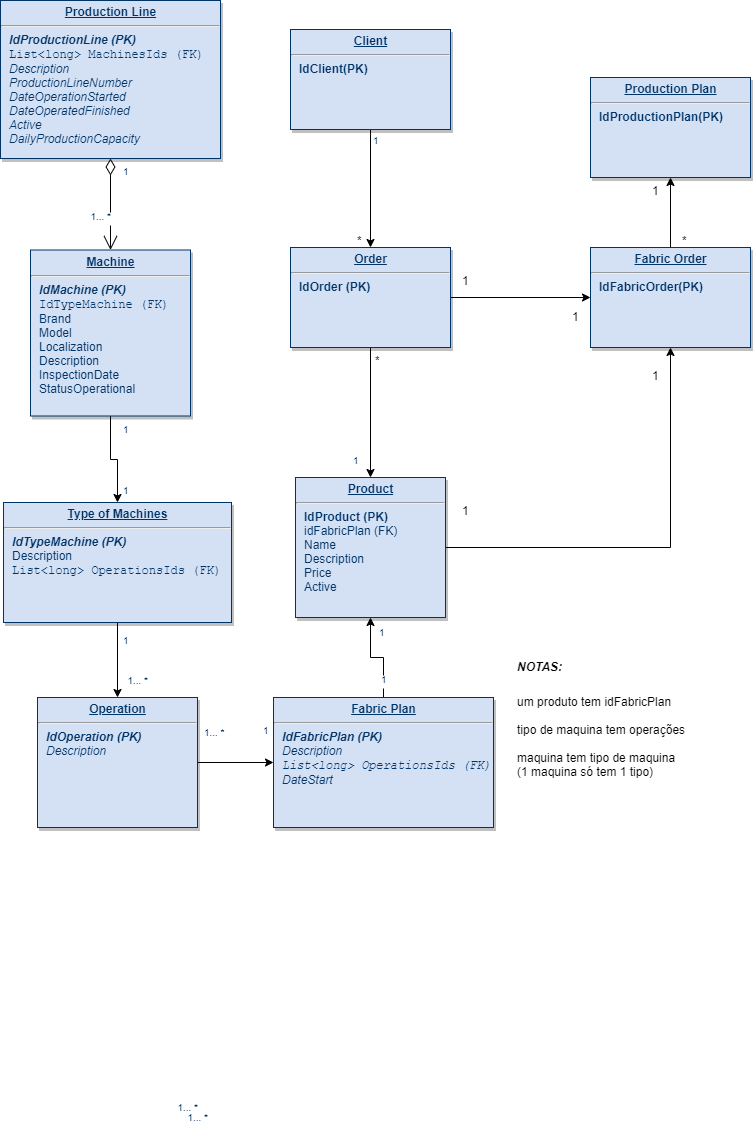

The diagram above was exported from draw.io. Its source (the exported page's mxGraphModel, read from the mxfile embedded in the PNG):
<mxGraphModel dx="1008" dy="374" grid="1" gridSize="10" guides="1" tooltips="1" connect="1" arrows="1" fold="1" page="1" pageScale="1" pageWidth="826" pageHeight="1169" background="#ffffff" math="0" shadow="0">
  <root>
    <mxCell id="0" />
    <mxCell id="1" parent="0" />
    <mxCell id="8j8uPJQYbjqGZ4pbmdRs-105" style="edgeStyle=orthogonalEdgeStyle;rounded=0;orthogonalLoop=1;jettySize=auto;html=1;" parent="1" source="19" target="23" edge="1">
      <mxGeometry relative="1" as="geometry" />
    </mxCell>
    <mxCell id="19" value="&lt;p style=&quot;margin: 0px ; margin-top: 4px ; text-align: center ; text-decoration: underline&quot;&gt;&lt;strong&gt;Operation&lt;/strong&gt;&lt;/p&gt;&lt;hr&gt;&lt;p style=&quot;margin: 0px ; margin-left: 8px&quot;&gt;&lt;b&gt;&lt;i&gt;IdOperation (PK)&lt;/i&gt;&lt;/b&gt;&lt;/p&gt;&lt;p style=&quot;margin: 0px 0px 0px 8px&quot;&gt;&lt;i&gt;Description&lt;/i&gt;&lt;/p&gt;" style="verticalAlign=top;align=left;overflow=fill;fontSize=12;fontFamily=Helvetica;html=1;strokeColor=#003366;shadow=1;fillColor=#D4E1F5;fontColor=#003366" parent="1" vertex="1">
      <mxGeometry x="47" y="720" width="160" height="130" as="geometry" />
    </mxCell>
    <mxCell id="8j8uPJQYbjqGZ4pbmdRs-104" style="edgeStyle=orthogonalEdgeStyle;rounded=0;orthogonalLoop=1;jettySize=auto;html=1;" parent="1" source="20" target="19" edge="1">
      <mxGeometry relative="1" as="geometry" />
    </mxCell>
    <mxCell id="20" value="&lt;p style=&quot;margin: 0px ; margin-top: 4px ; text-align: center ; text-decoration: underline&quot;&gt;&lt;strong&gt;Type of Machines&lt;/strong&gt;&lt;/p&gt;&lt;hr&gt;&lt;p style=&quot;margin: 0px ; margin-left: 8px&quot;&gt;&lt;b&gt;&lt;i&gt;IdTypeMachine (PK)&lt;/i&gt;&lt;/b&gt;&lt;/p&gt;&lt;p style=&quot;margin: 0px ; margin-left: 8px&quot;&gt;Description&lt;/p&gt;&lt;p style=&quot;margin: 0px ; margin-left: 8px&quot;&gt;&lt;font face=&quot;Courier New&quot;&gt;List&amp;lt;long&amp;gt; OperationsIds (FK)&lt;/font&gt;&lt;/p&gt;&lt;p style=&quot;margin: 0px ; margin-left: 8px&quot;&gt;&lt;br&gt;&lt;/p&gt;" style="verticalAlign=top;align=left;overflow=fill;fontSize=12;fontFamily=Helvetica;html=1;strokeColor=#003366;shadow=1;fillColor=#D4E1F5;fontColor=#003366" parent="1" vertex="1">
      <mxGeometry x="13" y="525" width="228" height="120" as="geometry" />
    </mxCell>
    <mxCell id="8j8uPJQYbjqGZ4pbmdRs-118" style="edgeStyle=orthogonalEdgeStyle;rounded=0;orthogonalLoop=1;jettySize=auto;html=1;" parent="1" source="21" target="20" edge="1">
      <mxGeometry relative="1" as="geometry" />
    </mxCell>
    <mxCell id="21" value="&lt;p style=&quot;margin: 0px ; margin-top: 4px ; text-align: center ; text-decoration: underline&quot;&gt;&lt;strong&gt;Machine&lt;/strong&gt;&lt;/p&gt;&lt;hr&gt;&lt;p style=&quot;margin: 0px ; margin-left: 8px&quot;&gt;&lt;b&gt;&lt;i&gt;IdMachine (PK)&lt;/i&gt;&lt;/b&gt;&lt;/p&gt;&lt;p style=&quot;margin: 0px ; margin-left: 8px&quot;&gt;&lt;font face=&quot;Courier New&quot;&gt;IdTypeMachine (FK)&lt;/font&gt;&lt;/p&gt;&lt;p style=&quot;margin: 0px ; margin-left: 8px&quot;&gt;Brand&lt;/p&gt;&lt;p style=&quot;margin: 0px ; margin-left: 8px&quot;&gt;Model&lt;/p&gt;&lt;p style=&quot;margin: 0px ; margin-left: 8px&quot;&gt;Localization&lt;/p&gt;&lt;p style=&quot;margin: 0px ; margin-left: 8px&quot;&gt;Description&lt;/p&gt;&lt;p style=&quot;margin: 0px ; margin-left: 8px&quot;&gt;InspectionDate&lt;/p&gt;&lt;p style=&quot;margin: 0px ; margin-left: 8px&quot;&gt;StatusOperational&lt;/p&gt;" style="verticalAlign=top;align=left;overflow=fill;fontSize=12;fontFamily=Helvetica;html=1;strokeColor=#003366;shadow=1;fillColor=#D4E1F5;fontColor=#003366" parent="1" vertex="1">
      <mxGeometry x="40" y="272.5" width="160" height="166" as="geometry" />
    </mxCell>
    <mxCell id="8j8uPJQYbjqGZ4pbmdRs-106" style="edgeStyle=orthogonalEdgeStyle;rounded=0;orthogonalLoop=1;jettySize=auto;html=1;entryX=0.5;entryY=1;entryDx=0;entryDy=0;" parent="1" source="23" target="29" edge="1">
      <mxGeometry relative="1" as="geometry" />
    </mxCell>
    <mxCell id="23" value="&lt;p style=&quot;margin: 0px ; margin-top: 4px ; text-align: center ; text-decoration: underline&quot;&gt;&lt;strong&gt;Fabric Plan&lt;/strong&gt;&lt;/p&gt;&lt;hr&gt;&lt;p style=&quot;margin: 0px ; margin-left: 8px&quot;&gt;&lt;b&gt;&lt;i&gt;IdFabricPlan (PK)&lt;/i&gt;&lt;/b&gt;&lt;/p&gt;&lt;p style=&quot;margin: 0px ; margin-left: 8px&quot;&gt;&lt;i&gt;Description&lt;/i&gt;&lt;/p&gt;&lt;p style=&quot;margin: 0px ; margin-left: 8px&quot;&gt;&lt;i&gt;&lt;font face=&quot;Courier New&quot;&gt;List&amp;lt;long&amp;gt; OperationsIds (FK)&lt;/font&gt;&lt;/i&gt;&lt;/p&gt;&lt;p style=&quot;margin: 0px ; margin-left: 8px&quot;&gt;&lt;/p&gt;&lt;p style=&quot;margin: 0px ; margin-left: 8px&quot;&gt;&lt;i&gt;DateStart&lt;/i&gt;&lt;/p&gt;" style="verticalAlign=top;align=left;overflow=fill;fontSize=12;fontFamily=Helvetica;html=1;strokeColor=#003366;shadow=1;fillColor=#D4E1F5;fontColor=#003366" parent="1" vertex="1">
      <mxGeometry x="283" y="720" width="220" height="130" as="geometry" />
    </mxCell>
    <mxCell id="25" value="&lt;p style=&quot;margin: 0px ; margin-top: 4px ; text-align: center ; text-decoration: underline&quot;&gt;&lt;strong&gt;Production Line&lt;/strong&gt;&lt;/p&gt;&lt;hr&gt;&lt;p style=&quot;margin: 0px ; margin-left: 8px&quot;&gt;&lt;b&gt;&lt;i&gt;IdProductionLine (PK)&lt;/i&gt;&lt;/b&gt;&lt;/p&gt;&lt;p style=&quot;margin: 0px ; margin-left: 8px&quot;&gt;&lt;span style=&quot;font-family: &amp;#34;courier new&amp;#34;&quot;&gt;List&amp;lt;long&amp;gt; MachinesIds (FK)&lt;/span&gt;&lt;b&gt;&lt;i&gt;&lt;br&gt;&lt;/i&gt;&lt;/b&gt;&lt;/p&gt;&lt;p style=&quot;margin: 0px ; margin-left: 8px&quot;&gt;&lt;i&gt;Description&lt;/i&gt;&lt;/p&gt;&lt;p style=&quot;margin: 0px ; margin-left: 8px&quot;&gt;&lt;i&gt;ProductionLineNumber&lt;/i&gt;&lt;/p&gt;&lt;p style=&quot;margin: 0px ; margin-left: 8px&quot;&gt;&lt;i&gt;DateOperationStarted&lt;/i&gt;&lt;/p&gt;&lt;p style=&quot;margin: 0px ; margin-left: 8px&quot;&gt;&lt;i&gt;DateOperatedFinished&lt;/i&gt;&lt;/p&gt;&lt;p style=&quot;margin: 0px ; margin-left: 8px&quot;&gt;&lt;i&gt;Active&lt;/i&gt;&lt;/p&gt;&lt;p style=&quot;margin: 0px ; margin-left: 8px&quot;&gt;&lt;i&gt;&lt;/i&gt;&lt;/p&gt;&lt;p style=&quot;margin: 0px ; margin-left: 8px&quot;&gt;&lt;i&gt;DailyProductionCapacity&lt;/i&gt;&lt;/p&gt;" style="verticalAlign=top;align=left;overflow=fill;fontSize=12;fontFamily=Helvetica;html=1;strokeColor=#003366;shadow=1;fillColor=#D4E1F5;fontColor=#003366" parent="1" vertex="1">
      <mxGeometry x="10" y="23" width="220" height="158" as="geometry" />
    </mxCell>
    <mxCell id="8j8uPJQYbjqGZ4pbmdRs-113" style="edgeStyle=orthogonalEdgeStyle;rounded=0;orthogonalLoop=1;jettySize=auto;html=1;entryX=0.5;entryY=1;entryDx=0;entryDy=0;" parent="1" source="29" target="8j8uPJQYbjqGZ4pbmdRs-111" edge="1">
      <mxGeometry relative="1" as="geometry" />
    </mxCell>
    <mxCell id="29" value="&lt;p style=&quot;margin: 0px ; margin-top: 4px ; text-align: center ; text-decoration: underline&quot;&gt;&lt;strong&gt;Product&lt;/strong&gt;&lt;/p&gt;&lt;hr&gt;&lt;p style=&quot;margin: 0px ; margin-left: 8px&quot;&gt;&lt;b&gt;IdProduct (PK)&lt;/b&gt;&lt;/p&gt;&lt;p style=&quot;margin: 0px ; margin-left: 8px&quot;&gt;idFabricPlan (FK)&lt;/p&gt;&lt;p style=&quot;margin: 0px ; margin-left: 8px&quot;&gt;Name&lt;/p&gt;&lt;p style=&quot;margin: 0px ; margin-left: 8px&quot;&gt;Description&lt;/p&gt;&lt;p style=&quot;margin: 0px ; margin-left: 8px&quot;&gt;Price&lt;/p&gt;&lt;p style=&quot;margin: 0px ; margin-left: 8px&quot;&gt;Active&lt;/p&gt;&lt;p style=&quot;margin: 0px ; margin-left: 8px&quot;&gt;&lt;b&gt;&lt;br&gt;&lt;/b&gt;&lt;/p&gt;" style="verticalAlign=top;align=left;overflow=fill;fontSize=12;fontFamily=Helvetica;html=1;strokeColor=#003366;shadow=1;fillColor=#D4E1F5;fontColor=#003366" parent="1" vertex="1">
      <mxGeometry x="305" y="500" width="150" height="140" as="geometry" />
    </mxCell>
    <mxCell id="90" value="" style="endArrow=open;endSize=12;startArrow=diamondThin;startSize=14;startFill=0;edgeStyle=orthogonalEdgeStyle" parent="1" source="25" target="21" edge="1">
      <mxGeometry x="620" y="340" as="geometry">
        <mxPoint x="620" y="340" as="sourcePoint" />
        <mxPoint x="780" y="340" as="targetPoint" />
      </mxGeometry>
    </mxCell>
    <mxCell id="91" value="1" style="resizable=0;align=left;verticalAlign=top;labelBackgroundColor=#ffffff;fontSize=10;strokeColor=#003366;shadow=1;fillColor=#D4E1F5;fontColor=#003366" parent="90" connectable="0" vertex="1">
      <mxGeometry x="-1" relative="1" as="geometry">
        <mxPoint x="10" as="offset" />
      </mxGeometry>
    </mxCell>
    <mxCell id="92" value="1... *" style="resizable=0;align=right;verticalAlign=top;labelBackgroundColor=#ffffff;fontSize=10;strokeColor=#003366;shadow=1;fillColor=#D4E1F5;fontColor=#003366" parent="90" connectable="0" vertex="1">
      <mxGeometry x="1" relative="1" as="geometry">
        <mxPoint x="40" y="417.00000000000017" as="offset" />
      </mxGeometry>
    </mxCell>
    <mxCell id="8j8uPJQYbjqGZ4pbmdRs-110" style="edgeStyle=orthogonalEdgeStyle;rounded=0;orthogonalLoop=1;jettySize=auto;html=1;" parent="1" source="8j8uPJQYbjqGZ4pbmdRs-107" target="29" edge="1">
      <mxGeometry relative="1" as="geometry" />
    </mxCell>
    <mxCell id="8j8uPJQYbjqGZ4pbmdRs-115" style="edgeStyle=orthogonalEdgeStyle;rounded=0;orthogonalLoop=1;jettySize=auto;html=1;entryX=0;entryY=0.5;entryDx=0;entryDy=0;" parent="1" source="8j8uPJQYbjqGZ4pbmdRs-107" target="8j8uPJQYbjqGZ4pbmdRs-111" edge="1">
      <mxGeometry relative="1" as="geometry" />
    </mxCell>
    <mxCell id="8j8uPJQYbjqGZ4pbmdRs-107" value="&lt;p style=&quot;margin: 0px ; margin-top: 4px ; text-align: center ; text-decoration: underline&quot;&gt;&lt;strong&gt;Order&lt;/strong&gt;&lt;/p&gt;&lt;hr&gt;&lt;p style=&quot;margin: 0px ; margin-left: 8px&quot;&gt;&lt;b&gt;IdOrder (PK)&lt;/b&gt;&lt;/p&gt;&lt;p style=&quot;margin: 0px ; margin-left: 8px&quot;&gt;&lt;b&gt;&lt;br&gt;&lt;/b&gt;&lt;/p&gt;" style="verticalAlign=top;align=left;overflow=fill;fontSize=12;fontFamily=Helvetica;html=1;strokeColor=#003366;shadow=1;fillColor=#D4E1F5;fontColor=#003366" parent="1" vertex="1">
      <mxGeometry x="300" y="270" width="160" height="100" as="geometry" />
    </mxCell>
    <mxCell id="8j8uPJQYbjqGZ4pbmdRs-109" style="edgeStyle=orthogonalEdgeStyle;rounded=0;orthogonalLoop=1;jettySize=auto;html=1;" parent="1" source="8j8uPJQYbjqGZ4pbmdRs-108" target="8j8uPJQYbjqGZ4pbmdRs-107" edge="1">
      <mxGeometry relative="1" as="geometry" />
    </mxCell>
    <mxCell id="8j8uPJQYbjqGZ4pbmdRs-108" value="&lt;p style=&quot;margin: 0px ; margin-top: 4px ; text-align: center ; text-decoration: underline&quot;&gt;&lt;strong&gt;Client&lt;/strong&gt;&lt;/p&gt;&lt;hr&gt;&lt;p style=&quot;margin: 0px ; margin-left: 8px&quot;&gt;&lt;b&gt;IdClient(PK)&lt;/b&gt;&lt;/p&gt;" style="verticalAlign=top;align=left;overflow=fill;fontSize=12;fontFamily=Helvetica;html=1;strokeColor=#003366;shadow=1;fillColor=#D4E1F5;fontColor=#003366" parent="1" vertex="1">
      <mxGeometry x="300" y="52" width="160" height="100" as="geometry" />
    </mxCell>
    <mxCell id="8j8uPJQYbjqGZ4pbmdRs-116" style="edgeStyle=orthogonalEdgeStyle;rounded=0;orthogonalLoop=1;jettySize=auto;html=1;" parent="1" source="8j8uPJQYbjqGZ4pbmdRs-111" target="8j8uPJQYbjqGZ4pbmdRs-112" edge="1">
      <mxGeometry relative="1" as="geometry" />
    </mxCell>
    <mxCell id="8j8uPJQYbjqGZ4pbmdRs-111" value="&lt;p style=&quot;margin: 0px ; margin-top: 4px ; text-align: center ; text-decoration: underline&quot;&gt;&lt;strong&gt;Fabric Order&lt;br&gt;&lt;/strong&gt;&lt;/p&gt;&lt;hr&gt;&lt;p style=&quot;margin: 0px ; margin-left: 8px&quot;&gt;&lt;b&gt;IdFabricOrder(PK)&lt;/b&gt;&lt;/p&gt;" style="verticalAlign=top;align=left;overflow=fill;fontSize=12;fontFamily=Helvetica;html=1;strokeColor=#003366;shadow=1;fillColor=#D4E1F5;fontColor=#003366" parent="1" vertex="1">
      <mxGeometry x="600" y="270" width="160" height="100" as="geometry" />
    </mxCell>
    <mxCell id="8j8uPJQYbjqGZ4pbmdRs-112" value="&lt;p style=&quot;margin: 0px ; margin-top: 4px ; text-align: center ; text-decoration: underline&quot;&gt;&lt;strong&gt;Production Plan&lt;br&gt;&lt;/strong&gt;&lt;/p&gt;&lt;hr&gt;&lt;p style=&quot;margin: 0px ; margin-left: 8px&quot;&gt;&lt;b&gt;IdProductionPlan(PK)&lt;/b&gt;&lt;/p&gt;" style="verticalAlign=top;align=left;overflow=fill;fontSize=12;fontFamily=Helvetica;html=1;strokeColor=#003366;shadow=1;fillColor=#D4E1F5;fontColor=#003366" parent="1" vertex="1">
      <mxGeometry x="600" y="100" width="160" height="100" as="geometry" />
    </mxCell>
    <mxCell id="8j8uPJQYbjqGZ4pbmdRs-117" value="1" style="resizable=0;align=left;verticalAlign=top;labelBackgroundColor=#ffffff;fontSize=10;strokeColor=#003366;shadow=1;fillColor=#D4E1F5;fontColor=#003366" parent="1" connectable="0" vertex="1">
      <mxGeometry x="120" y="500" as="geometry">
        <mxPoint x="10" as="offset" />
      </mxGeometry>
    </mxCell>
    <mxCell id="8j8uPJQYbjqGZ4pbmdRs-120" value="1" style="resizable=0;align=left;verticalAlign=top;labelBackgroundColor=#ffffff;fontSize=10;strokeColor=#003366;shadow=1;fillColor=#D4E1F5;fontColor=#003366" parent="1" connectable="0" vertex="1">
      <mxGeometry x="120" y="438.5" as="geometry">
        <mxPoint x="10" as="offset" />
      </mxGeometry>
    </mxCell>
    <mxCell id="8j8uPJQYbjqGZ4pbmdRs-121" value="1" style="resizable=0;align=left;verticalAlign=top;labelBackgroundColor=#ffffff;fontSize=10;strokeColor=#003366;shadow=1;fillColor=#D4E1F5;fontColor=#003366" parent="1" connectable="0" vertex="1">
      <mxGeometry x="120" y="650" as="geometry">
        <mxPoint x="10" as="offset" />
      </mxGeometry>
    </mxCell>
    <mxCell id="8j8uPJQYbjqGZ4pbmdRs-122" value="1... *" style="resizable=0;align=right;verticalAlign=top;labelBackgroundColor=#ffffff;fontSize=10;strokeColor=#003366;shadow=1;fillColor=#D4E1F5;fontColor=#003366" parent="1" connectable="0" vertex="1">
      <mxGeometry x="126.5" y="254.50000000000023" as="geometry">
        <mxPoint x="-3.5" y="-28.49999999999981" as="offset" />
      </mxGeometry>
    </mxCell>
    <mxCell id="8j8uPJQYbjqGZ4pbmdRs-123" value="1... *" style="resizable=0;align=right;verticalAlign=top;labelBackgroundColor=#ffffff;fontSize=10;strokeColor=#003366;shadow=1;fillColor=#D4E1F5;fontColor=#003366" parent="1" connectable="0" vertex="1">
      <mxGeometry x="170" y="700.0000000000002" as="geometry">
        <mxPoint x="40" y="417.00000000000017" as="offset" />
      </mxGeometry>
    </mxCell>
    <mxCell id="8j8uPJQYbjqGZ4pbmdRs-124" value="1... *" style="resizable=0;align=right;verticalAlign=top;labelBackgroundColor=#ffffff;fontSize=10;strokeColor=#003366;shadow=1;fillColor=#D4E1F5;fontColor=#003366" parent="1" connectable="0" vertex="1">
      <mxGeometry x="170" y="700.0000000000002" as="geometry">
        <mxPoint x="40" y="417.00000000000017" as="offset" />
      </mxGeometry>
    </mxCell>
    <mxCell id="8j8uPJQYbjqGZ4pbmdRs-125" value="1... *" style="resizable=0;align=right;verticalAlign=top;labelBackgroundColor=#ffffff;fontSize=10;strokeColor=#003366;shadow=1;fillColor=#D4E1F5;fontColor=#003366" parent="1" connectable="0" vertex="1">
      <mxGeometry x="180" y="710.0000000000002" as="geometry">
        <mxPoint x="40" y="417.00000000000017" as="offset" />
      </mxGeometry>
    </mxCell>
    <mxCell id="8j8uPJQYbjqGZ4pbmdRs-126" value="1... *" style="resizable=0;align=right;verticalAlign=top;labelBackgroundColor=#ffffff;fontSize=10;strokeColor=#003366;shadow=1;fillColor=#D4E1F5;fontColor=#003366" parent="1" connectable="0" vertex="1">
      <mxGeometry x="240" y="770.0000000000002" as="geometry">
        <mxPoint x="-3.5" y="-28.49999999999981" as="offset" />
      </mxGeometry>
    </mxCell>
    <mxCell id="8j8uPJQYbjqGZ4pbmdRs-127" value="1" style="resizable=0;align=left;verticalAlign=top;labelBackgroundColor=#ffffff;fontSize=10;strokeColor=#003366;shadow=1;fillColor=#D4E1F5;fontColor=#003366" parent="1" connectable="0" vertex="1">
      <mxGeometry x="260" y="740" as="geometry">
        <mxPoint x="10" as="offset" />
      </mxGeometry>
    </mxCell>
    <mxCell id="8j8uPJQYbjqGZ4pbmdRs-128" value="1" style="resizable=0;align=left;verticalAlign=top;labelBackgroundColor=#ffffff;fontSize=10;strokeColor=#003366;shadow=1;fillColor=#D4E1F5;fontColor=#003366" parent="1" connectable="0" vertex="1">
      <mxGeometry x="240" y="750" as="geometry">
        <mxPoint x="148" y="-61" as="offset" />
      </mxGeometry>
    </mxCell>
    <mxCell id="8j8uPJQYbjqGZ4pbmdRs-129" value="1" style="resizable=0;align=left;verticalAlign=top;labelBackgroundColor=#ffffff;fontSize=10;strokeColor=#003366;shadow=1;fillColor=#D4E1F5;fontColor=#003366" parent="1" connectable="0" vertex="1">
      <mxGeometry x="300" y="780" as="geometry">
        <mxPoint x="86" y="-138" as="offset" />
      </mxGeometry>
    </mxCell>
    <mxCell id="8j8uPJQYbjqGZ4pbmdRs-130" value="" style="resizable=0;align=left;verticalAlign=top;labelBackgroundColor=#ffffff;fontSize=10;strokeColor=#003366;shadow=1;fillColor=#D4E1F5;fontColor=#003366" parent="1" connectable="0" vertex="1">
      <mxGeometry x="280" y="750" as="geometry">
        <mxPoint x="56" y="-424" as="offset" />
      </mxGeometry>
    </mxCell>
    <mxCell id="8j8uPJQYbjqGZ4pbmdRs-131" value="1" style="resizable=0;align=left;verticalAlign=top;labelBackgroundColor=#ffffff;fontSize=10;strokeColor=#003366;shadow=1;fillColor=#D4E1F5;fontColor=#003366" parent="1" connectable="0" vertex="1">
      <mxGeometry x="350" y="470" as="geometry">
        <mxPoint x="10" as="offset" />
      </mxGeometry>
    </mxCell>
    <mxCell id="8j8uPJQYbjqGZ4pbmdRs-132" value="*" style="text;html=1;" parent="1" vertex="1">
      <mxGeometry x="383" y="370" width="30" height="30" as="geometry" />
    </mxCell>
    <mxCell id="8j8uPJQYbjqGZ4pbmdRs-133" value="*" style="text;html=1;" parent="1" vertex="1">
      <mxGeometry x="365" y="250" width="30" height="30" as="geometry" />
    </mxCell>
    <mxCell id="8j8uPJQYbjqGZ4pbmdRs-137" value="1" style="resizable=0;align=left;verticalAlign=top;labelBackgroundColor=#ffffff;fontSize=10;strokeColor=#003366;shadow=1;fillColor=#D4E1F5;fontColor=#003366" parent="1" connectable="0" vertex="1">
      <mxGeometry x="370" y="150" as="geometry">
        <mxPoint x="10" as="offset" />
      </mxGeometry>
    </mxCell>
    <mxCell id="8j8uPJQYbjqGZ4pbmdRs-138" value="1" style="text;html=1;" parent="1" vertex="1">
      <mxGeometry x="470" y="520" width="30" height="30" as="geometry" />
    </mxCell>
    <mxCell id="8j8uPJQYbjqGZ4pbmdRs-139" value="1" style="text;html=1;" parent="1" vertex="1">
      <mxGeometry x="660" y="385" width="30" height="30" as="geometry" />
    </mxCell>
    <mxCell id="8j8uPJQYbjqGZ4pbmdRs-140" value="1" style="text;html=1;" parent="1" vertex="1">
      <mxGeometry x="470" y="290" width="30" height="30" as="geometry" />
    </mxCell>
    <mxCell id="8j8uPJQYbjqGZ4pbmdRs-141" value="1" style="text;html=1;" parent="1" vertex="1">
      <mxGeometry x="580" y="325.5" width="30" height="30" as="geometry" />
    </mxCell>
    <mxCell id="8j8uPJQYbjqGZ4pbmdRs-142" value="1" style="text;html=1;" parent="1" vertex="1">
      <mxGeometry x="660" y="200" width="30" height="30" as="geometry" />
    </mxCell>
    <mxCell id="8j8uPJQYbjqGZ4pbmdRs-143" value="*" style="text;html=1;" parent="1" vertex="1">
      <mxGeometry x="690" y="250" width="30" height="30" as="geometry" />
    </mxCell>
    <mxCell id="hhZRXwAg-HAg5iXCVj07-92" value="&lt;div&gt;um produto tem idFabricPlan&lt;/div&gt;&lt;div&gt;&lt;br&gt;&lt;/div&gt;&lt;div&gt;tipo de maquina tem operações&lt;/div&gt;&lt;div&gt;&lt;br&gt;&lt;/div&gt;&lt;div&gt;maquina tem tipo de maquina&amp;nbsp;&lt;/div&gt;&lt;div&gt;(1 maquina só tem 1 tipo)&lt;/div&gt;" style="text;html=1;resizable=0;points=[];autosize=1;align=left;verticalAlign=top;spacingTop=-4;" parent="1" vertex="1">
      <mxGeometry x="525" y="715" width="180" height="90" as="geometry" />
    </mxCell>
    <mxCell id="hhZRXwAg-HAg5iXCVj07-93" value="&lt;b&gt;&lt;i&gt;NOTAS:&lt;/i&gt;&lt;/b&gt;" style="text;html=1;resizable=0;points=[];autosize=1;align=left;verticalAlign=top;spacingTop=-4;" parent="1" vertex="1">
      <mxGeometry x="525" y="680" width="60" height="20" as="geometry" />
    </mxCell>
  </root>
</mxGraphModel>